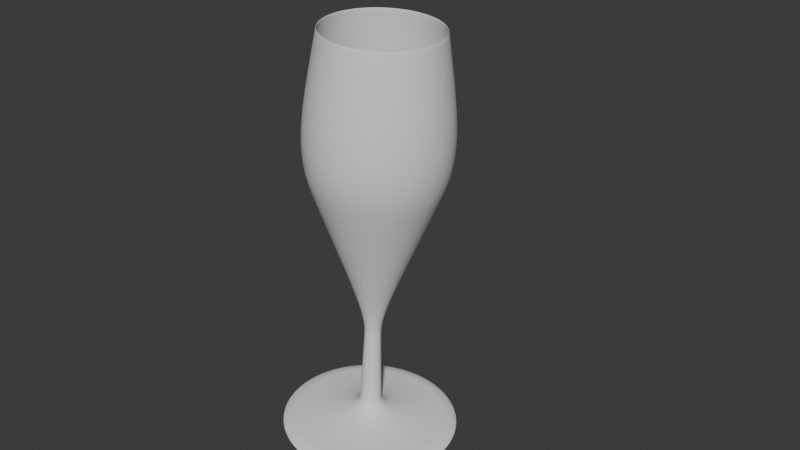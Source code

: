 # Source: glass.blend  (saved by Blender 4.2.66; exported with 4.5.12 LTS)
import bpy
from mathutils import Matrix  # noqa: F401  (used for matrix-valued properties, if any)

bpy.ops.wm.read_factory_settings(use_empty=True)
scene = bpy.context.scene
scene.name = 'Scene'

# ---- collections
col_collection = bpy.data.collections.new('Collection'); scene.collection.children.link(col_collection)

# ---- world
world_world = bpy.data.worlds.new('World'); scene.world = world_world
world_world.use_nodes = True; world_world.node_tree.nodes.clear()
_N = world_world.node_tree.nodes; _L = world_world.node_tree.links
n0 = _N.new('ShaderNodeOutputWorld'); n0.name = 'World Output'; n0.location = (300, 300)
n1 = _N.new('ShaderNodeBackground'); n1.name = 'Background'; n1.location = (10, 300)
n1.inputs[0].default_value = (0.05088, 0.05088, 0.05088, 1.0)
_L.new(n1.outputs[0], n0.inputs[0])
n0.is_active_output = True
world_world.color = (0.05088, 0.05088, 0.05088)
world_world.sun_shadow_jitter_overblur = 0.0

# ---- curves / text
cu_b_ziercurve = bpy.data.curves.new('BézierCurve', 'CURVE')
cu_b_ziercurve.dimensions = '3D'
_sp = cu_b_ziercurve.splines.new('BEZIER'); _sp.bezier_points.add(5)
_sp.bezier_points.foreach_set('co', [-3.644, 0.6764, 2.079e-05, -1.851, 0.7312, 0.01405, 0.02847, 0.08778, -8.088e-06, 0.9665, 0.123, 2.633e-07, 1.212, 0.9397, -1.666e-06, 1.286, 0.02213, -2.246e-06])
_sp.bezier_points.foreach_set('handle_left', [-4.549, 0.5301, -0.09689, -2.33, 0.9129, 0.01885, -0.2727, 0.07653, -9.006e-06, 0.917, 0.114, -3.496e-05, 1.202, 0.904, -1.456e-05, 1.249, 0.02015, -9.82e-06])
_sp.bezier_points.foreach_set('handle_right', [-2.766, 0.8183, 0.09407, -0.8658, 0.3575, 0.004164, 0.8739, 0.1193, -5.509e-06, 1.184, 0.1623, 0.0001547, 1.366, 1.526, 0.0002105, 2.284, 0.0758, 0.0002033])
for _p, _l, _r in zip(_sp.bezier_points, ['ALIGNED', 'ALIGNED', 'ALIGNED', 'ALIGNED', 'ALIGNED', 'ALIGNED'], ['ALIGNED', 'ALIGNED', 'ALIGNED', 'ALIGNED', 'ALIGNED', 'ALIGNED']): _p.handle_left_type = _l; _p.handle_right_type = _r
_sp.order_u = 0
_sp.order_v = 0
cu_b_ziercurve.use_path = True
cu_b_ziercurve.fill_mode = 'FULL'

# ---- objects
ob_b_ziercurve = bpy.data.objects.new('BézierCurve', cu_b_ziercurve)

# ---- transforms, parenting, visibility, modifiers, constraints
ob_b_ziercurve.location = (0.000276, -0.000828, -0.000828)
ob_b_ziercurve.rotation_euler = (-0.0, 158.7, 0.0)
_m = ob_b_ziercurve.modifiers.new('Screw', 'SCREW')
_m.axis = 'X'
_m = ob_b_ziercurve.modifiers.new('Solidify', 'SOLIDIFY')
_m = ob_b_ziercurve.modifiers.new('Subdivision', 'SUBSURF')

# ---- collection membership
col_collection.objects.link(ob_b_ziercurve)

# ---- scene / render settings (as saved in the file)
scene.frame_start = 1; scene.frame_end = 250; scene.frame_set(22)
scene.render.engine = 'BLENDER_EEVEE_NEXT'
bpy.context.view_layer.update()

# ---- added for rendering (the .blend has no active camera and no usable light): camera, sun
cam_auto = bpy.data.cameras.new('AutoCamera')
cam_auto.lens = 50.0
cam_auto.sensor_width = 36.0
cam_auto.clip_end = 1000.0
ob_auto_camera = bpy.data.objects.new('AutoCamera', cam_auto)
scene.collection.objects.link(ob_auto_camera)
ob_auto_camera.location = (7.20921, -8.16225, 6.93996)
ob_auto_camera.rotation_euler = (1.09748, -7.21219e-08, 0.694738)
scene.camera = ob_auto_camera
light_auto_sun = bpy.data.lights.new('AutoSun', 'SUN')
light_auto_sun.energy = 3.0
light_auto_sun.angle = 0.0523599
ob_auto_sun = bpy.data.objects.new('AutoSun', light_auto_sun)
scene.collection.objects.link(ob_auto_sun)
ob_auto_sun.rotation_euler = (0.872665, 0.174533, 0.523599)
bpy.context.view_layer.update()
